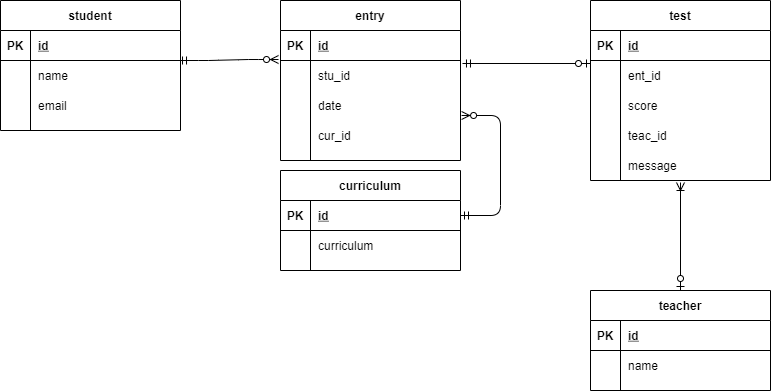

The diagram above was exported from draw.io. Its source (the exported page's mxGraphModel, read from the mxfile embedded in the PNG):
<mxGraphModel dx="795" dy="668" grid="1" gridSize="10" guides="1" tooltips="1" connect="1" arrows="1" fold="1" page="1" pageScale="1" pageWidth="827" pageHeight="1169" math="0" shadow="0">
  <root>
    <mxCell id="0" />
    <mxCell id="1" parent="0" />
    <mxCell id="2" value="student" style="shape=table;startSize=30;container=1;collapsible=1;childLayout=tableLayout;fixedRows=1;rowLines=0;fontStyle=1;align=center;resizeLast=1;" parent="1" vertex="1">
      <mxGeometry x="10" y="90" width="180" height="130" as="geometry" />
    </mxCell>
    <mxCell id="3" value="" style="shape=partialRectangle;collapsible=0;dropTarget=0;pointerEvents=0;fillColor=none;top=0;left=0;bottom=1;right=0;points=[[0,0.5],[1,0.5]];portConstraint=eastwest;" parent="2" vertex="1">
      <mxGeometry y="30" width="180" height="30" as="geometry" />
    </mxCell>
    <mxCell id="4" value="PK" style="shape=partialRectangle;connectable=0;fillColor=none;top=0;left=0;bottom=0;right=0;fontStyle=1;overflow=hidden;" parent="3" vertex="1">
      <mxGeometry width="30" height="30" as="geometry" />
    </mxCell>
    <mxCell id="5" value="id" style="shape=partialRectangle;connectable=0;fillColor=none;top=0;left=0;bottom=0;right=0;align=left;spacingLeft=6;fontStyle=5;overflow=hidden;" parent="3" vertex="1">
      <mxGeometry x="30" width="150" height="30" as="geometry" />
    </mxCell>
    <mxCell id="6" value="" style="shape=partialRectangle;collapsible=0;dropTarget=0;pointerEvents=0;fillColor=none;top=0;left=0;bottom=0;right=0;points=[[0,0.5],[1,0.5]];portConstraint=eastwest;" parent="2" vertex="1">
      <mxGeometry y="60" width="180" height="30" as="geometry" />
    </mxCell>
    <mxCell id="7" value="" style="shape=partialRectangle;connectable=0;fillColor=none;top=0;left=0;bottom=0;right=0;editable=1;overflow=hidden;" parent="6" vertex="1">
      <mxGeometry width="30" height="30" as="geometry" />
    </mxCell>
    <mxCell id="8" value="name" style="shape=partialRectangle;connectable=0;fillColor=none;top=0;left=0;bottom=0;right=0;align=left;spacingLeft=6;overflow=hidden;" parent="6" vertex="1">
      <mxGeometry x="30" width="150" height="30" as="geometry" />
    </mxCell>
    <mxCell id="9" value="" style="shape=partialRectangle;collapsible=0;dropTarget=0;pointerEvents=0;fillColor=none;top=0;left=0;bottom=0;right=0;points=[[0,0.5],[1,0.5]];portConstraint=eastwest;" parent="2" vertex="1">
      <mxGeometry y="90" width="180" height="30" as="geometry" />
    </mxCell>
    <mxCell id="10" value="" style="shape=partialRectangle;connectable=0;fillColor=none;top=0;left=0;bottom=0;right=0;editable=1;overflow=hidden;" parent="9" vertex="1">
      <mxGeometry width="30" height="30" as="geometry" />
    </mxCell>
    <mxCell id="11" value="email" style="shape=partialRectangle;connectable=0;fillColor=none;top=0;left=0;bottom=0;right=0;align=left;spacingLeft=6;overflow=hidden;" parent="9" vertex="1">
      <mxGeometry x="30" width="150" height="30" as="geometry" />
    </mxCell>
    <mxCell id="15" value="test" style="shape=table;startSize=30;container=1;collapsible=1;childLayout=tableLayout;fixedRows=1;rowLines=0;fontStyle=1;align=center;resizeLast=1;" parent="1" vertex="1">
      <mxGeometry x="600" y="90" width="180" height="180" as="geometry" />
    </mxCell>
    <mxCell id="16" value="" style="shape=partialRectangle;collapsible=0;dropTarget=0;pointerEvents=0;fillColor=none;top=0;left=0;bottom=1;right=0;points=[[0,0.5],[1,0.5]];portConstraint=eastwest;" parent="15" vertex="1">
      <mxGeometry y="30" width="180" height="30" as="geometry" />
    </mxCell>
    <mxCell id="17" value="PK" style="shape=partialRectangle;connectable=0;fillColor=none;top=0;left=0;bottom=0;right=0;fontStyle=1;overflow=hidden;" parent="16" vertex="1">
      <mxGeometry width="30" height="30" as="geometry" />
    </mxCell>
    <mxCell id="18" value="id" style="shape=partialRectangle;connectable=0;fillColor=none;top=0;left=0;bottom=0;right=0;align=left;spacingLeft=6;fontStyle=5;overflow=hidden;" parent="16" vertex="1">
      <mxGeometry x="30" width="150" height="30" as="geometry" />
    </mxCell>
    <mxCell id="19" value="" style="shape=partialRectangle;collapsible=0;dropTarget=0;pointerEvents=0;fillColor=none;top=0;left=0;bottom=0;right=0;points=[[0,0.5],[1,0.5]];portConstraint=eastwest;" parent="15" vertex="1">
      <mxGeometry y="60" width="180" height="30" as="geometry" />
    </mxCell>
    <mxCell id="20" value="" style="shape=partialRectangle;connectable=0;fillColor=none;top=0;left=0;bottom=0;right=0;editable=1;overflow=hidden;" parent="19" vertex="1">
      <mxGeometry width="30" height="30" as="geometry" />
    </mxCell>
    <mxCell id="21" value="ent_id" style="shape=partialRectangle;connectable=0;fillColor=none;top=0;left=0;bottom=0;right=0;align=left;spacingLeft=6;overflow=hidden;" parent="19" vertex="1">
      <mxGeometry x="30" width="150" height="30" as="geometry" />
    </mxCell>
    <mxCell id="22" value="" style="shape=partialRectangle;collapsible=0;dropTarget=0;pointerEvents=0;fillColor=none;top=0;left=0;bottom=0;right=0;points=[[0,0.5],[1,0.5]];portConstraint=eastwest;" parent="15" vertex="1">
      <mxGeometry y="90" width="180" height="30" as="geometry" />
    </mxCell>
    <mxCell id="23" value="" style="shape=partialRectangle;connectable=0;fillColor=none;top=0;left=0;bottom=0;right=0;editable=1;overflow=hidden;" parent="22" vertex="1">
      <mxGeometry width="30" height="30" as="geometry" />
    </mxCell>
    <mxCell id="24" value="score" style="shape=partialRectangle;connectable=0;fillColor=none;top=0;left=0;bottom=0;right=0;align=left;spacingLeft=6;overflow=hidden;" parent="22" vertex="1">
      <mxGeometry x="30" width="150" height="30" as="geometry" />
    </mxCell>
    <mxCell id="92" value="" style="shape=partialRectangle;collapsible=0;dropTarget=0;pointerEvents=0;fillColor=none;top=0;left=0;bottom=0;right=0;points=[[0,0.5],[1,0.5]];portConstraint=eastwest;" parent="15" vertex="1">
      <mxGeometry y="120" width="180" height="30" as="geometry" />
    </mxCell>
    <mxCell id="93" value="" style="shape=partialRectangle;connectable=0;fillColor=none;top=0;left=0;bottom=0;right=0;editable=1;overflow=hidden;" parent="92" vertex="1">
      <mxGeometry width="30" height="30" as="geometry" />
    </mxCell>
    <mxCell id="94" value="teac_id" style="shape=partialRectangle;connectable=0;fillColor=none;top=0;left=0;bottom=0;right=0;align=left;spacingLeft=6;overflow=hidden;" parent="92" vertex="1">
      <mxGeometry x="30" width="150" height="30" as="geometry" />
    </mxCell>
    <mxCell id="105" value="" style="shape=partialRectangle;collapsible=0;dropTarget=0;pointerEvents=0;fillColor=none;top=0;left=0;bottom=0;right=0;points=[[0,0.5],[1,0.5]];portConstraint=eastwest;" parent="15" vertex="1">
      <mxGeometry y="150" width="180" height="30" as="geometry" />
    </mxCell>
    <mxCell id="106" value="" style="shape=partialRectangle;connectable=0;fillColor=none;top=0;left=0;bottom=0;right=0;editable=1;overflow=hidden;" parent="105" vertex="1">
      <mxGeometry width="30" height="30" as="geometry" />
    </mxCell>
    <mxCell id="107" value="message" style="shape=partialRectangle;connectable=0;fillColor=none;top=0;left=0;bottom=0;right=0;align=left;spacingLeft=6;overflow=hidden;" parent="105" vertex="1">
      <mxGeometry x="30" width="150" height="30" as="geometry" />
    </mxCell>
    <mxCell id="28" value="entry" style="shape=table;startSize=30;container=1;collapsible=1;childLayout=tableLayout;fixedRows=1;rowLines=0;fontStyle=1;align=center;resizeLast=1;" parent="1" vertex="1">
      <mxGeometry x="290" y="90" width="180" height="160" as="geometry" />
    </mxCell>
    <mxCell id="29" value="" style="shape=partialRectangle;collapsible=0;dropTarget=0;pointerEvents=0;fillColor=none;top=0;left=0;bottom=1;right=0;points=[[0,0.5],[1,0.5]];portConstraint=eastwest;" parent="28" vertex="1">
      <mxGeometry y="30" width="180" height="30" as="geometry" />
    </mxCell>
    <mxCell id="30" value="PK" style="shape=partialRectangle;connectable=0;fillColor=none;top=0;left=0;bottom=0;right=0;fontStyle=1;overflow=hidden;" parent="29" vertex="1">
      <mxGeometry width="30" height="30" as="geometry" />
    </mxCell>
    <mxCell id="31" value="id" style="shape=partialRectangle;connectable=0;fillColor=none;top=0;left=0;bottom=0;right=0;align=left;spacingLeft=6;fontStyle=5;overflow=hidden;" parent="29" vertex="1">
      <mxGeometry x="30" width="150" height="30" as="geometry" />
    </mxCell>
    <mxCell id="32" value="" style="shape=partialRectangle;collapsible=0;dropTarget=0;pointerEvents=0;fillColor=none;top=0;left=0;bottom=0;right=0;points=[[0,0.5],[1,0.5]];portConstraint=eastwest;" parent="28" vertex="1">
      <mxGeometry y="60" width="180" height="30" as="geometry" />
    </mxCell>
    <mxCell id="33" value="" style="shape=partialRectangle;connectable=0;fillColor=none;top=0;left=0;bottom=0;right=0;editable=1;overflow=hidden;" parent="32" vertex="1">
      <mxGeometry width="30" height="30" as="geometry" />
    </mxCell>
    <mxCell id="34" value="stu_id" style="shape=partialRectangle;connectable=0;fillColor=none;top=0;left=0;bottom=0;right=0;align=left;spacingLeft=6;overflow=hidden;" parent="32" vertex="1">
      <mxGeometry x="30" width="150" height="30" as="geometry" />
    </mxCell>
    <mxCell id="35" value="" style="shape=partialRectangle;collapsible=0;dropTarget=0;pointerEvents=0;fillColor=none;top=0;left=0;bottom=0;right=0;points=[[0,0.5],[1,0.5]];portConstraint=eastwest;" parent="28" vertex="1">
      <mxGeometry y="90" width="180" height="30" as="geometry" />
    </mxCell>
    <mxCell id="36" value="" style="shape=partialRectangle;connectable=0;fillColor=none;top=0;left=0;bottom=0;right=0;editable=1;overflow=hidden;" parent="35" vertex="1">
      <mxGeometry width="30" height="30" as="geometry" />
    </mxCell>
    <mxCell id="37" value="date" style="shape=partialRectangle;connectable=0;fillColor=none;top=0;left=0;bottom=0;right=0;align=left;spacingLeft=6;overflow=hidden;" parent="35" vertex="1">
      <mxGeometry x="30" width="150" height="30" as="geometry" />
    </mxCell>
    <mxCell id="38" value="" style="shape=partialRectangle;collapsible=0;dropTarget=0;pointerEvents=0;fillColor=none;top=0;left=0;bottom=0;right=0;points=[[0,0.5],[1,0.5]];portConstraint=eastwest;" parent="28" vertex="1">
      <mxGeometry y="120" width="180" height="30" as="geometry" />
    </mxCell>
    <mxCell id="39" value="" style="shape=partialRectangle;connectable=0;fillColor=none;top=0;left=0;bottom=0;right=0;editable=1;overflow=hidden;" parent="38" vertex="1">
      <mxGeometry width="30" height="30" as="geometry" />
    </mxCell>
    <mxCell id="40" value="cur_id" style="shape=partialRectangle;connectable=0;fillColor=none;top=0;left=0;bottom=0;right=0;align=left;spacingLeft=6;overflow=hidden;" parent="38" vertex="1">
      <mxGeometry x="30" width="150" height="30" as="geometry" />
    </mxCell>
    <mxCell id="45" value="teacher" style="shape=table;startSize=30;container=1;collapsible=1;childLayout=tableLayout;fixedRows=1;rowLines=0;fontStyle=1;align=center;resizeLast=1;" parent="1" vertex="1">
      <mxGeometry x="600" y="380" width="180" height="100" as="geometry" />
    </mxCell>
    <mxCell id="46" value="" style="shape=partialRectangle;collapsible=0;dropTarget=0;pointerEvents=0;fillColor=none;top=0;left=0;bottom=1;right=0;points=[[0,0.5],[1,0.5]];portConstraint=eastwest;" parent="45" vertex="1">
      <mxGeometry y="30" width="180" height="30" as="geometry" />
    </mxCell>
    <mxCell id="47" value="PK" style="shape=partialRectangle;connectable=0;fillColor=none;top=0;left=0;bottom=0;right=0;fontStyle=1;overflow=hidden;" parent="46" vertex="1">
      <mxGeometry width="30" height="30" as="geometry" />
    </mxCell>
    <mxCell id="48" value="id" style="shape=partialRectangle;connectable=0;fillColor=none;top=0;left=0;bottom=0;right=0;align=left;spacingLeft=6;fontStyle=5;overflow=hidden;" parent="46" vertex="1">
      <mxGeometry x="30" width="150" height="30" as="geometry" />
    </mxCell>
    <mxCell id="49" value="" style="shape=partialRectangle;collapsible=0;dropTarget=0;pointerEvents=0;fillColor=none;top=0;left=0;bottom=0;right=0;points=[[0,0.5],[1,0.5]];portConstraint=eastwest;" parent="45" vertex="1">
      <mxGeometry y="60" width="180" height="30" as="geometry" />
    </mxCell>
    <mxCell id="50" value="" style="shape=partialRectangle;connectable=0;fillColor=none;top=0;left=0;bottom=0;right=0;editable=1;overflow=hidden;" parent="49" vertex="1">
      <mxGeometry width="30" height="30" as="geometry" />
    </mxCell>
    <mxCell id="51" value="name" style="shape=partialRectangle;connectable=0;fillColor=none;top=0;left=0;bottom=0;right=0;align=left;spacingLeft=6;overflow=hidden;" parent="49" vertex="1">
      <mxGeometry x="30" width="150" height="30" as="geometry" />
    </mxCell>
    <mxCell id="77" value="curriculum" style="shape=table;startSize=30;container=1;collapsible=1;childLayout=tableLayout;fixedRows=1;rowLines=0;fontStyle=1;align=center;resizeLast=1;" parent="1" vertex="1">
      <mxGeometry x="290" y="260" width="180" height="100" as="geometry" />
    </mxCell>
    <mxCell id="78" value="" style="shape=partialRectangle;collapsible=0;dropTarget=0;pointerEvents=0;fillColor=none;top=0;left=0;bottom=1;right=0;points=[[0,0.5],[1,0.5]];portConstraint=eastwest;" parent="77" vertex="1">
      <mxGeometry y="30" width="180" height="30" as="geometry" />
    </mxCell>
    <mxCell id="79" value="PK" style="shape=partialRectangle;connectable=0;fillColor=none;top=0;left=0;bottom=0;right=0;fontStyle=1;overflow=hidden;" parent="78" vertex="1">
      <mxGeometry width="30" height="30" as="geometry" />
    </mxCell>
    <mxCell id="80" value="id" style="shape=partialRectangle;connectable=0;fillColor=none;top=0;left=0;bottom=0;right=0;align=left;spacingLeft=6;fontStyle=5;overflow=hidden;" parent="78" vertex="1">
      <mxGeometry x="30" width="150" height="30" as="geometry" />
    </mxCell>
    <mxCell id="81" value="" style="shape=partialRectangle;collapsible=0;dropTarget=0;pointerEvents=0;fillColor=none;top=0;left=0;bottom=0;right=0;points=[[0,0.5],[1,0.5]];portConstraint=eastwest;" parent="77" vertex="1">
      <mxGeometry y="60" width="180" height="30" as="geometry" />
    </mxCell>
    <mxCell id="82" value="" style="shape=partialRectangle;connectable=0;fillColor=none;top=0;left=0;bottom=0;right=0;editable=1;overflow=hidden;" parent="81" vertex="1">
      <mxGeometry width="30" height="30" as="geometry" />
    </mxCell>
    <mxCell id="83" value="curriculum" style="shape=partialRectangle;connectable=0;fillColor=none;top=0;left=0;bottom=0;right=0;align=left;spacingLeft=6;overflow=hidden;" parent="81" vertex="1">
      <mxGeometry x="30" width="150" height="30" as="geometry" />
    </mxCell>
    <mxCell id="97" value="" style="fontSize=12;html=1;endArrow=ERoneToMany;startArrow=ERzeroToOne;exitX=0.5;exitY=0;exitDx=0;exitDy=0;" parent="1" source="45" edge="1">
      <mxGeometry width="100" height="100" relative="1" as="geometry">
        <mxPoint x="685" y="640" as="sourcePoint" />
        <mxPoint x="690" y="272" as="targetPoint" />
      </mxGeometry>
    </mxCell>
    <mxCell id="117" value="" style="fontSize=12;html=1;endArrow=ERzeroToOne;startArrow=ERmandOne;entryX=0;entryY=0.1;entryDx=0;entryDy=0;entryPerimeter=0;exitX=1.011;exitY=0.1;exitDx=0;exitDy=0;exitPerimeter=0;" parent="1" source="32" target="19" edge="1">
      <mxGeometry width="100" height="100" relative="1" as="geometry">
        <mxPoint x="430" y="450" as="sourcePoint" />
        <mxPoint x="530" y="350" as="targetPoint" />
      </mxGeometry>
    </mxCell>
    <mxCell id="118" value="" style="edgeStyle=orthogonalEdgeStyle;fontSize=12;html=1;endArrow=ERzeroToMany;startArrow=ERmandOne;entryX=1.006;entryY=-0.167;entryDx=0;entryDy=0;entryPerimeter=0;exitX=1;exitY=0.5;exitDx=0;exitDy=0;" edge="1" parent="1" source="78" target="38">
      <mxGeometry width="100" height="100" relative="1" as="geometry">
        <mxPoint x="360" y="390" as="sourcePoint" />
        <mxPoint x="460" y="290" as="targetPoint" />
        <Array as="points">
          <mxPoint x="510" y="305" />
          <mxPoint x="510" y="205" />
        </Array>
      </mxGeometry>
    </mxCell>
    <mxCell id="119" value="" style="edgeStyle=entityRelationEdgeStyle;fontSize=12;html=1;endArrow=ERzeroToMany;startArrow=ERmandOne;entryX=-0.011;entryY=-0.033;entryDx=0;entryDy=0;entryPerimeter=0;exitX=0.989;exitY=0;exitDx=0;exitDy=0;exitPerimeter=0;" edge="1" parent="1" source="6" target="32">
      <mxGeometry width="100" height="100" relative="1" as="geometry">
        <mxPoint x="200" y="260" as="sourcePoint" />
        <mxPoint x="300" y="160" as="targetPoint" />
      </mxGeometry>
    </mxCell>
  </root>
</mxGraphModel>